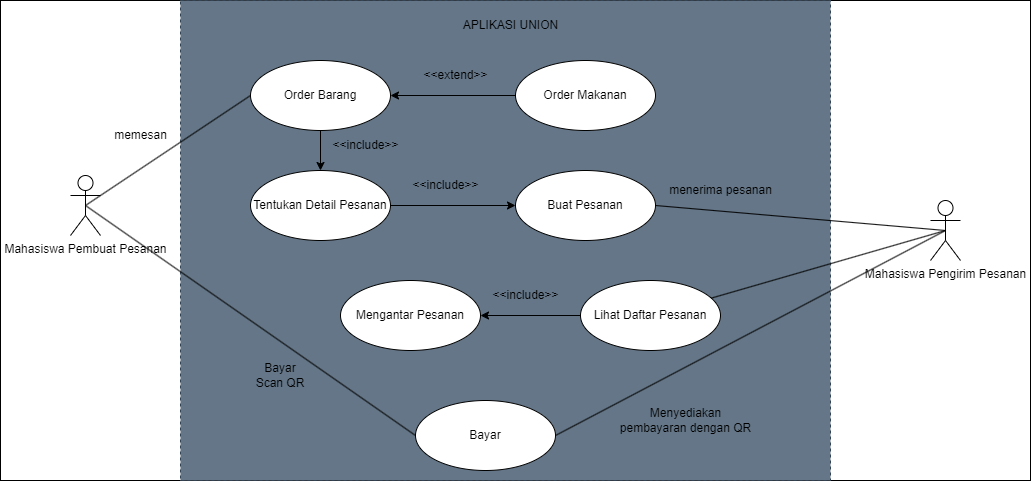

The diagram above was exported from draw.io. Its source (the exported page's mxGraphModel, read from the mxfile embedded in the PNG):
<mxGraphModel dx="2352" dy="838" grid="1" gridSize="10" guides="1" tooltips="1" connect="1" arrows="1" fold="1" page="1" pageScale="1" pageWidth="1200" pageHeight="1600" background="none" math="0" shadow="1">
  <root>
    <mxCell id="0" />
    <mxCell id="36" value="Untitled Layer" parent="0" />
    <mxCell id="37" value="" style="rounded=0;whiteSpace=wrap;html=1;" vertex="1" parent="36">
      <mxGeometry x="-60" y="30" width="1030" height="480" as="geometry" />
    </mxCell>
    <mxCell id="1" parent="0" />
    <mxCell id="system-boundary" value="" style="rounded=0;whiteSpace=wrap;html=1;dashed=1;fillColor=#647687;strokeColor=#314354;fontColor=#ffffff;" parent="1" vertex="1">
      <mxGeometry x="120" y="30" width="650" height="480" as="geometry" />
    </mxCell>
    <mxCell id="actor-pembuat-pesanan" value="Mahasiswa Pembuat Pesanan" style="shape=umlActor;verticalLabelPosition=bottom;verticalAlign=top;html=1;outlineConnect=0;" parent="1" vertex="1">
      <mxGeometry x="10" y="205" width="30" height="60" as="geometry" />
    </mxCell>
    <mxCell id="use-case-pilih-kategori" value="Order Barang" style="ellipse;whiteSpace=wrap;html=1;" parent="1" vertex="1">
      <mxGeometry x="190" y="90" width="140" height="70" as="geometry" />
    </mxCell>
    <mxCell id="use-case-tentukan-detail" value="Tentukan Detail Pesanan" style="ellipse;whiteSpace=wrap;html=1;" parent="1" vertex="1">
      <mxGeometry x="190" y="200" width="140" height="70" as="geometry" />
    </mxCell>
    <mxCell id="23" style="edgeStyle=none;html=1;" edge="1" parent="1" source="use-case-lihat-pesanan" target="use-case-antar-pesanan">
      <mxGeometry relative="1" as="geometry" />
    </mxCell>
    <mxCell id="use-case-lihat-pesanan" value="Lihat Daftar Pesanan" style="ellipse;whiteSpace=wrap;html=1;" parent="1" vertex="1">
      <mxGeometry x="520" y="310" width="140" height="70" as="geometry" />
    </mxCell>
    <mxCell id="use-case-ambil-pesanan" value="Buat Pesanan" style="ellipse;whiteSpace=wrap;html=1;" parent="1" vertex="1">
      <mxGeometry x="455" y="200" width="140" height="70" as="geometry" />
    </mxCell>
    <mxCell id="use-case-antar-pesanan" value="Mengantar Pesanan" style="ellipse;whiteSpace=wrap;html=1;" parent="1" vertex="1">
      <mxGeometry x="280" y="310" width="140" height="70" as="geometry" />
    </mxCell>
    <mxCell id="use-case-buat-qr" value="Bayar" style="ellipse;whiteSpace=wrap;html=1;" parent="1" vertex="1">
      <mxGeometry x="355" y="430" width="140" height="70" as="geometry" />
    </mxCell>
    <mxCell id="2" value="" style="endArrow=none;html=1;entryX=0;entryY=0.5;entryDx=0;entryDy=0;exitX=0.5;exitY=0.5;exitDx=0;exitDy=0;exitPerimeter=0;" parent="1" source="actor-pembuat-pesanan" target="use-case-pilih-kategori" edge="1">
      <mxGeometry width="50" height="50" relative="1" as="geometry">
        <mxPoint x="320" y="250" as="sourcePoint" />
        <mxPoint x="370" y="200" as="targetPoint" />
      </mxGeometry>
    </mxCell>
    <mxCell id="3" value="memesan" style="text;html=1;align=center;verticalAlign=middle;resizable=0;points=[];autosize=1;strokeColor=none;fillColor=none;" parent="1" vertex="1">
      <mxGeometry x="40" y="150" width="80" height="30" as="geometry" />
    </mxCell>
    <mxCell id="4" value="Order Makanan" style="ellipse;whiteSpace=wrap;html=1;" parent="1" vertex="1">
      <mxGeometry x="455" y="90" width="140" height="70" as="geometry" />
    </mxCell>
    <mxCell id="6" value="&amp;lt;&amp;lt;extend&amp;gt;&amp;gt;" style="text;html=1;align=center;verticalAlign=middle;resizable=0;points=[];autosize=1;strokeColor=none;fillColor=none;" parent="1" vertex="1">
      <mxGeometry x="350" y="90" width="90" height="30" as="geometry" />
    </mxCell>
    <mxCell id="10" value="&amp;lt;&amp;lt;include&amp;gt;&amp;gt;" style="text;html=1;align=center;verticalAlign=middle;resizable=0;points=[];autosize=1;strokeColor=none;fillColor=none;" vertex="1" parent="1">
      <mxGeometry x="260" y="160" width="90" height="30" as="geometry" />
    </mxCell>
    <mxCell id="11" value="APLIKASI UNION" style="text;html=1;align=center;verticalAlign=middle;resizable=0;points=[];autosize=1;strokeColor=none;fillColor=none;" vertex="1" parent="1">
      <mxGeometry x="390" y="40" width="120" height="30" as="geometry" />
    </mxCell>
    <mxCell id="12" value="" style="endArrow=classic;html=1;exitX=0.5;exitY=1;exitDx=0;exitDy=0;entryX=0.5;entryY=0;entryDx=0;entryDy=0;" edge="1" parent="1" source="use-case-pilih-kategori" target="use-case-tentukan-detail">
      <mxGeometry width="50" height="50" relative="1" as="geometry">
        <mxPoint x="440" y="340" as="sourcePoint" />
        <mxPoint x="490" y="290" as="targetPoint" />
      </mxGeometry>
    </mxCell>
    <mxCell id="13" value="" style="endArrow=classic;html=1;exitX=1;exitY=0.5;exitDx=0;exitDy=0;" edge="1" parent="1" source="use-case-tentukan-detail" target="use-case-ambil-pesanan">
      <mxGeometry width="50" height="50" relative="1" as="geometry">
        <mxPoint x="270" y="170" as="sourcePoint" />
        <mxPoint x="270" y="210" as="targetPoint" />
      </mxGeometry>
    </mxCell>
    <mxCell id="14" value="&amp;lt;&amp;lt;include&amp;gt;&amp;gt;" style="text;html=1;align=center;verticalAlign=middle;resizable=0;points=[];autosize=1;strokeColor=none;fillColor=none;" vertex="1" parent="1">
      <mxGeometry x="340" y="200" width="90" height="30" as="geometry" />
    </mxCell>
    <mxCell id="16" value="" style="endArrow=classic;html=1;exitX=0;exitY=0.5;exitDx=0;exitDy=0;entryX=1;entryY=0.5;entryDx=0;entryDy=0;" edge="1" parent="1" source="4" target="use-case-pilih-kategori">
      <mxGeometry width="50" height="50" relative="1" as="geometry">
        <mxPoint x="340" y="245" as="sourcePoint" />
        <mxPoint x="410" y="245" as="targetPoint" />
      </mxGeometry>
    </mxCell>
    <mxCell id="19" value="menerima pesanan" style="text;html=1;align=center;verticalAlign=middle;resizable=0;points=[];autosize=1;strokeColor=none;fillColor=none;" vertex="1" parent="1">
      <mxGeometry x="595" y="205" width="130" height="30" as="geometry" />
    </mxCell>
    <mxCell id="21" value="" style="endArrow=none;html=1;exitX=1;exitY=0.5;exitDx=0;exitDy=0;entryX=0.5;entryY=0.5;entryDx=0;entryDy=0;entryPerimeter=0;" edge="1" parent="1" source="use-case-ambil-pesanan" target="actor-pengirim-pesanan">
      <mxGeometry width="50" height="50" relative="1" as="geometry">
        <mxPoint x="540" y="235" as="sourcePoint" />
        <mxPoint x="847.5" y="276" as="targetPoint" />
      </mxGeometry>
    </mxCell>
    <mxCell id="actor-pengirim-pesanan" value="Mahasiswa Pengirim Pesanan" style="shape=umlActor;verticalLabelPosition=bottom;verticalAlign=top;html=1;outlineConnect=0;" parent="1" vertex="1">
      <mxGeometry x="870" y="230" width="30" height="60" as="geometry" />
    </mxCell>
    <mxCell id="22" value="" style="endArrow=none;html=1;entryX=0.5;entryY=0.5;entryDx=0;entryDy=0;entryPerimeter=0;" edge="1" parent="1" source="use-case-lihat-pesanan" target="actor-pengirim-pesanan">
      <mxGeometry width="50" height="50" relative="1" as="geometry">
        <mxPoint x="550" y="245" as="sourcePoint" />
        <mxPoint x="847.5" y="246" as="targetPoint" />
      </mxGeometry>
    </mxCell>
    <mxCell id="24" value="&amp;lt;&amp;lt;include&amp;gt;&amp;gt;" style="text;html=1;align=center;verticalAlign=middle;resizable=0;points=[];autosize=1;strokeColor=none;fillColor=none;" vertex="1" parent="1">
      <mxGeometry x="420" y="310" width="90" height="30" as="geometry" />
    </mxCell>
    <mxCell id="25" value="" style="endArrow=none;html=1;exitX=1;exitY=0.5;exitDx=0;exitDy=0;entryX=0.5;entryY=0.5;entryDx=0;entryDy=0;entryPerimeter=0;" edge="1" parent="1" source="use-case-buat-qr" target="actor-pengirim-pesanan">
      <mxGeometry width="50" height="50" relative="1" as="geometry">
        <mxPoint x="570" y="390" as="sourcePoint" />
        <mxPoint x="620" y="340" as="targetPoint" />
      </mxGeometry>
    </mxCell>
    <mxCell id="28" value="Menyediakan &lt;br&gt;pembayaran dengan QR" style="text;html=1;align=center;verticalAlign=middle;resizable=0;points=[];autosize=1;strokeColor=none;fillColor=none;" vertex="1" parent="1">
      <mxGeometry x="550" y="430" width="150" height="40" as="geometry" />
    </mxCell>
    <mxCell id="30" value="" style="endArrow=none;html=1;entryX=0.5;entryY=0.5;entryDx=0;entryDy=0;entryPerimeter=0;exitX=0;exitY=0.5;exitDx=0;exitDy=0;" edge="1" parent="1" source="use-case-buat-qr" target="actor-pembuat-pesanan">
      <mxGeometry width="50" height="50" relative="1" as="geometry">
        <mxPoint x="280" y="465" as="sourcePoint" />
        <mxPoint x="895" y="270" as="targetPoint" />
      </mxGeometry>
    </mxCell>
    <mxCell id="32" value="Bayar Scan QR" style="text;strokeColor=none;align=center;fillColor=none;html=1;verticalAlign=middle;whiteSpace=wrap;rounded=0;" vertex="1" parent="1">
      <mxGeometry x="190" y="390" width="60" height="30" as="geometry" />
    </mxCell>
  </root>
</mxGraphModel>